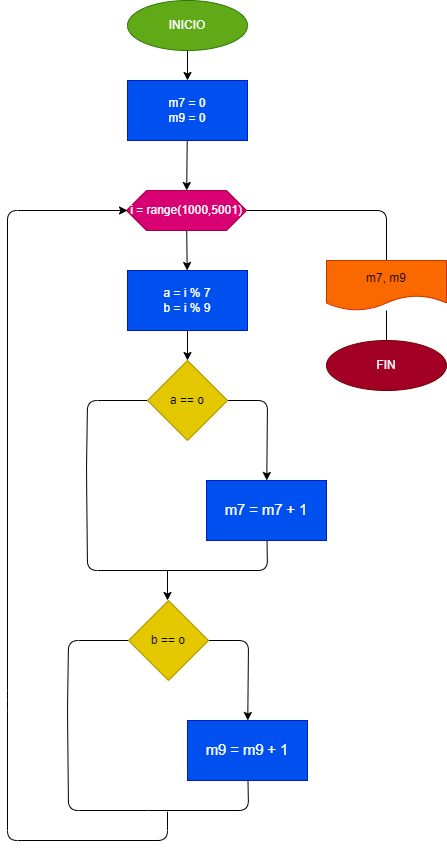

The diagram above was exported from draw.io. Its source (the exported page's mxGraphModel, read from the mxfile embedded in the PNG):
<mxGraphModel dx="893" dy="629" grid="1" gridSize="10" guides="1" tooltips="1" connect="1" arrows="1" fold="1" page="1" pageScale="1" pageWidth="827" pageHeight="1169" math="0" shadow="0">
  <root>
    <mxCell id="0" />
    <mxCell id="1" parent="0" />
    <mxCell id="2" value="" style="edgeStyle=none;html=1;" edge="1" parent="1" source="3" target="5">
      <mxGeometry relative="1" as="geometry" />
    </mxCell>
    <mxCell id="3" value="INICIO" style="ellipse;whiteSpace=wrap;html=1;fillColor=#60a917;fontColor=#ffffff;strokeColor=#2D7600;" vertex="1" parent="1">
      <mxGeometry x="320" width="120" height="50" as="geometry" />
    </mxCell>
    <mxCell id="26" value="" style="edgeStyle=none;html=1;" edge="1" parent="1" source="5" target="10">
      <mxGeometry relative="1" as="geometry" />
    </mxCell>
    <mxCell id="5" value="m7 = 0&lt;br&gt;m9 = 0" style="whiteSpace=wrap;html=1;fillColor=#0050ef;fontColor=#ffffff;strokeColor=#001DBC;" vertex="1" parent="1">
      <mxGeometry x="320" y="80" width="120" height="60" as="geometry" />
    </mxCell>
    <mxCell id="9" value="" style="edgeStyle=none;html=1;fontColor=#FFFFFF;endArrow=none;endFill=0;" edge="1" parent="1" source="10" target="24">
      <mxGeometry relative="1" as="geometry">
        <Array as="points">
          <mxPoint x="579" y="210" />
        </Array>
      </mxGeometry>
    </mxCell>
    <mxCell id="27" value="" style="edgeStyle=none;html=1;" edge="1" parent="1" source="10" target="14">
      <mxGeometry relative="1" as="geometry" />
    </mxCell>
    <mxCell id="10" value="i = range(1000,5001)" style="shape=hexagon;perimeter=hexagonPerimeter2;whiteSpace=wrap;html=1;fixedSize=1;fillColor=#d80073;fontColor=#ffffff;strokeColor=#A50040;" vertex="1" parent="1">
      <mxGeometry x="319" y="190" width="120" height="40" as="geometry" />
    </mxCell>
    <mxCell id="13" value="" style="edgeStyle=none;html=1;" edge="1" parent="1" source="14" target="17">
      <mxGeometry relative="1" as="geometry" />
    </mxCell>
    <mxCell id="14" value="&lt;div&gt;a = i % 7&lt;/div&gt;&lt;div&gt;&lt;span style=&quot;background-color: initial;&quot;&gt;b = i % 9&lt;/span&gt;&lt;/div&gt;" style="whiteSpace=wrap;html=1;fillColor=#0050ef;fontColor=#ffffff;strokeColor=#001DBC;" vertex="1" parent="1">
      <mxGeometry x="320" y="270" width="120" height="60" as="geometry" />
    </mxCell>
    <mxCell id="15" value="" style="edgeStyle=none;html=1;" edge="1" parent="1" source="17" target="19">
      <mxGeometry relative="1" as="geometry">
        <Array as="points">
          <mxPoint x="460" y="400" />
        </Array>
      </mxGeometry>
    </mxCell>
    <mxCell id="16" value="" style="edgeStyle=none;html=1;endArrow=none;endFill=0;" edge="1" parent="1" source="17">
      <mxGeometry relative="1" as="geometry">
        <Array as="points">
          <mxPoint x="280" y="400" />
          <mxPoint x="279" y="470" />
          <mxPoint x="280" y="570" />
        </Array>
        <mxPoint x="360" y="570" as="targetPoint" />
      </mxGeometry>
    </mxCell>
    <mxCell id="17" value="a == o" style="rhombus;whiteSpace=wrap;html=1;fillColor=#e3c800;fontColor=#000000;strokeColor=#B09500;" vertex="1" parent="1">
      <mxGeometry x="340" y="360" width="80" height="80" as="geometry" />
    </mxCell>
    <mxCell id="28" style="edgeStyle=none;html=1;endArrow=none;endFill=0;" edge="1" parent="1" source="19">
      <mxGeometry relative="1" as="geometry">
        <mxPoint x="360" y="570" as="targetPoint" />
        <Array as="points">
          <mxPoint x="460" y="570" />
        </Array>
      </mxGeometry>
    </mxCell>
    <mxCell id="19" value="&lt;font face=&quot;Arial&quot;&gt;&lt;span style=&quot;font-size: 14.6667px;&quot;&gt;m7 = m7 + 1&lt;/span&gt;&lt;/font&gt;" style="whiteSpace=wrap;html=1;fillColor=#0050ef;fontColor=#ffffff;strokeColor=#001DBC;" vertex="1" parent="1">
      <mxGeometry x="399" y="480" width="120" height="60" as="geometry" />
    </mxCell>
    <mxCell id="22" value="" style="endArrow=classic;html=1;fontColor=#FFFFFF;entryX=0;entryY=0.5;entryDx=0;entryDy=0;" edge="1" parent="1">
      <mxGeometry width="50" height="50" relative="1" as="geometry">
        <mxPoint x="360" y="811.2307739257812" as="sourcePoint" />
        <mxPoint x="320" y="210" as="targetPoint" />
        <Array as="points">
          <mxPoint x="360" y="840" />
          <mxPoint x="200" y="840" />
          <mxPoint x="200" y="700" />
          <mxPoint x="200" y="210" />
        </Array>
      </mxGeometry>
    </mxCell>
    <mxCell id="23" value="" style="edgeStyle=none;html=1;fontColor=#FFFFFF;endArrow=none;endFill=0;" edge="1" parent="1" source="24" target="25">
      <mxGeometry relative="1" as="geometry" />
    </mxCell>
    <mxCell id="24" value="m7, m9" style="shape=document;whiteSpace=wrap;html=1;boundedLbl=1;fillColor=#fa6800;fontColor=#000000;strokeColor=#C73500;" vertex="1" parent="1">
      <mxGeometry x="519" y="260" width="120" height="50" as="geometry" />
    </mxCell>
    <mxCell id="25" value="FIN" style="ellipse;whiteSpace=wrap;html=1;fontColor=#ffffff;fillColor=#a20025;strokeColor=#6F0000;" vertex="1" parent="1">
      <mxGeometry x="519" y="340" width="120" height="50" as="geometry" />
    </mxCell>
    <mxCell id="29" value="" style="endArrow=classic;html=1;" edge="1" parent="1">
      <mxGeometry width="50" height="50" relative="1" as="geometry">
        <mxPoint x="360" y="570" as="sourcePoint" />
        <mxPoint x="360" y="600" as="targetPoint" />
      </mxGeometry>
    </mxCell>
    <mxCell id="30" value="" style="edgeStyle=none;html=1;" edge="1" parent="1" source="32" target="34">
      <mxGeometry relative="1" as="geometry">
        <Array as="points">
          <mxPoint x="441" y="640" />
        </Array>
      </mxGeometry>
    </mxCell>
    <mxCell id="31" value="" style="edgeStyle=none;html=1;endArrow=none;endFill=0;" edge="1" parent="1" source="32">
      <mxGeometry relative="1" as="geometry">
        <Array as="points">
          <mxPoint x="261" y="640" />
          <mxPoint x="260" y="710" />
          <mxPoint x="261" y="810" />
        </Array>
        <mxPoint x="341" y="810" as="targetPoint" />
      </mxGeometry>
    </mxCell>
    <mxCell id="32" value="b == o" style="rhombus;whiteSpace=wrap;html=1;fillColor=#e3c800;fontColor=#000000;strokeColor=#B09500;" vertex="1" parent="1">
      <mxGeometry x="321" y="600" width="80" height="80" as="geometry" />
    </mxCell>
    <mxCell id="33" style="edgeStyle=none;html=1;endArrow=none;endFill=0;" edge="1" parent="1" source="34">
      <mxGeometry relative="1" as="geometry">
        <mxPoint x="341" y="810" as="targetPoint" />
        <Array as="points">
          <mxPoint x="441" y="810" />
        </Array>
      </mxGeometry>
    </mxCell>
    <mxCell id="34" value="&lt;font face=&quot;Arial&quot;&gt;&lt;span style=&quot;font-size: 14.6667px;&quot;&gt;m9 = m9 + 1&lt;/span&gt;&lt;/font&gt;" style="whiteSpace=wrap;html=1;fillColor=#0050ef;fontColor=#ffffff;strokeColor=#001DBC;" vertex="1" parent="1">
      <mxGeometry x="380" y="720" width="120" height="60" as="geometry" />
    </mxCell>
  </root>
</mxGraphModel>